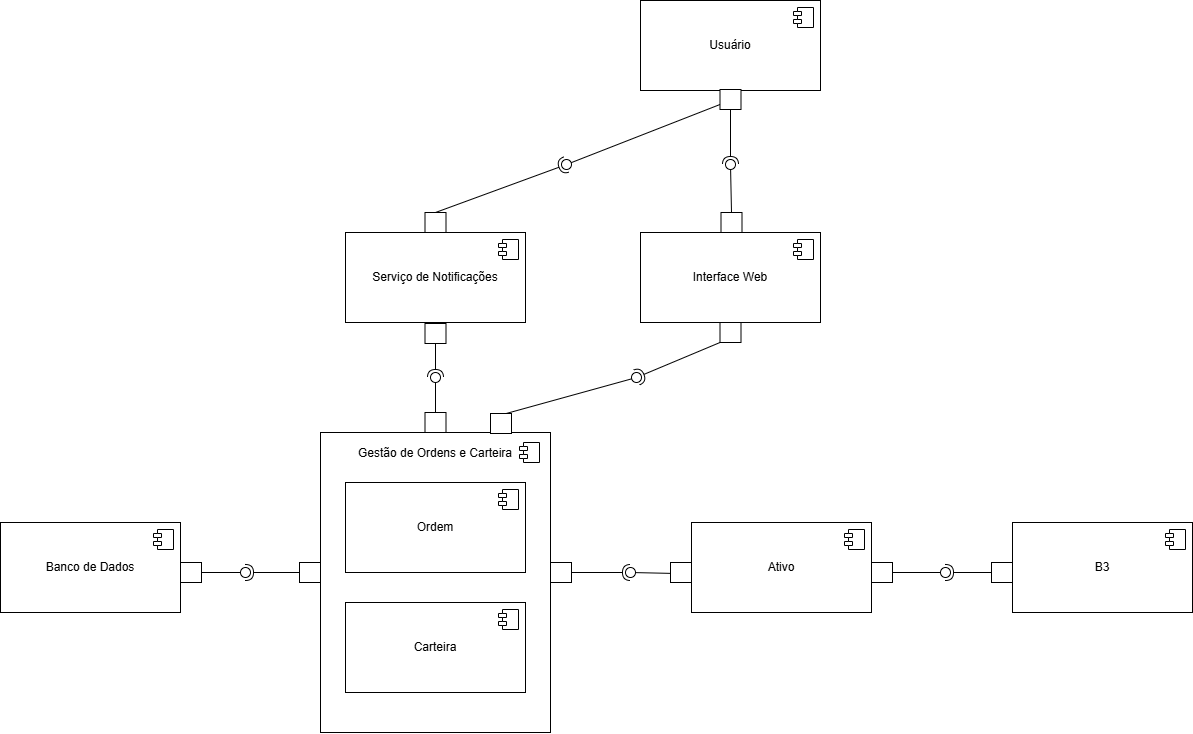

The diagram above was exported from draw.io. Its source (the exported page's mxGraphModel, read from the mxfile embedded in the PNG):
<mxGraphModel dx="2181" dy="1877" grid="1" gridSize="10" guides="1" tooltips="1" connect="1" arrows="1" fold="1" page="1" pageScale="1" pageWidth="827" pageHeight="1169" math="0" shadow="0">
  <root>
    <mxCell id="0" />
    <mxCell id="1" parent="0" />
    <mxCell id="96Xf9nTxw-PXqXzKlRDR-3" value="Ativo" style="html=1;dropTarget=0;whiteSpace=wrap;" vertex="1" parent="1">
      <mxGeometry x="371" y="-51" width="180" height="90" as="geometry" />
    </mxCell>
    <mxCell id="96Xf9nTxw-PXqXzKlRDR-4" value="" style="shape=module;jettyWidth=8;jettyHeight=4;" vertex="1" parent="96Xf9nTxw-PXqXzKlRDR-3">
      <mxGeometry x="1" width="20" height="20" relative="1" as="geometry">
        <mxPoint x="-27" y="7" as="offset" />
      </mxGeometry>
    </mxCell>
    <mxCell id="96Xf9nTxw-PXqXzKlRDR-7" value="Serviço de Notificações" style="html=1;dropTarget=0;whiteSpace=wrap;" vertex="1" parent="1">
      <mxGeometry x="25" y="-341" width="180" height="90" as="geometry" />
    </mxCell>
    <mxCell id="96Xf9nTxw-PXqXzKlRDR-8" value="" style="shape=module;jettyWidth=8;jettyHeight=4;" vertex="1" parent="96Xf9nTxw-PXqXzKlRDR-7">
      <mxGeometry x="1" width="20" height="20" relative="1" as="geometry">
        <mxPoint x="-27" y="7" as="offset" />
      </mxGeometry>
    </mxCell>
    <mxCell id="96Xf9nTxw-PXqXzKlRDR-9" value="Interface Web" style="html=1;dropTarget=0;whiteSpace=wrap;" vertex="1" parent="1">
      <mxGeometry x="320" y="-341" width="180" height="90" as="geometry" />
    </mxCell>
    <mxCell id="96Xf9nTxw-PXqXzKlRDR-10" value="" style="shape=module;jettyWidth=8;jettyHeight=4;" vertex="1" parent="96Xf9nTxw-PXqXzKlRDR-9">
      <mxGeometry x="1" width="20" height="20" relative="1" as="geometry">
        <mxPoint x="-27" y="7" as="offset" />
      </mxGeometry>
    </mxCell>
    <mxCell id="96Xf9nTxw-PXqXzKlRDR-13" value="Banco de Dados" style="html=1;dropTarget=0;whiteSpace=wrap;" vertex="1" parent="1">
      <mxGeometry x="-320" y="-51" width="180" height="90" as="geometry" />
    </mxCell>
    <mxCell id="96Xf9nTxw-PXqXzKlRDR-14" value="" style="shape=module;jettyWidth=8;jettyHeight=4;" vertex="1" parent="96Xf9nTxw-PXqXzKlRDR-13">
      <mxGeometry x="1" width="20" height="20" relative="1" as="geometry">
        <mxPoint x="-27" y="7" as="offset" />
      </mxGeometry>
    </mxCell>
    <mxCell id="96Xf9nTxw-PXqXzKlRDR-15" value="B3" style="html=1;dropTarget=0;whiteSpace=wrap;" vertex="1" parent="1">
      <mxGeometry x="692" y="-51" width="180" height="90" as="geometry" />
    </mxCell>
    <mxCell id="96Xf9nTxw-PXqXzKlRDR-16" value="" style="shape=module;jettyWidth=8;jettyHeight=4;" vertex="1" parent="96Xf9nTxw-PXqXzKlRDR-15">
      <mxGeometry x="1" width="20" height="20" relative="1" as="geometry">
        <mxPoint x="-27" y="7" as="offset" />
      </mxGeometry>
    </mxCell>
    <mxCell id="96Xf9nTxw-PXqXzKlRDR-17" value="Usuário" style="html=1;dropTarget=0;whiteSpace=wrap;" vertex="1" parent="1">
      <mxGeometry x="320" y="-573" width="180" height="90" as="geometry" />
    </mxCell>
    <mxCell id="96Xf9nTxw-PXqXzKlRDR-18" value="" style="shape=module;jettyWidth=8;jettyHeight=4;" vertex="1" parent="96Xf9nTxw-PXqXzKlRDR-17">
      <mxGeometry x="1" width="20" height="20" relative="1" as="geometry">
        <mxPoint x="-27" y="7" as="offset" />
      </mxGeometry>
    </mxCell>
    <mxCell id="NFev9Pwtq5Y26xbel5nM-4" value="Gestão de Ordens e Carteira&lt;div&gt;&lt;br&gt;&lt;/div&gt;&lt;div&gt;&lt;br&gt;&lt;/div&gt;&lt;div&gt;&lt;br&gt;&lt;/div&gt;&lt;div&gt;&lt;br&gt;&lt;/div&gt;&lt;div&gt;&lt;br&gt;&lt;/div&gt;&lt;div&gt;&lt;br&gt;&lt;/div&gt;&lt;div&gt;&lt;br&gt;&lt;/div&gt;&lt;div&gt;&lt;br&gt;&lt;/div&gt;&lt;div&gt;&lt;br&gt;&lt;/div&gt;&lt;div&gt;&lt;br&gt;&lt;/div&gt;&lt;div&gt;&lt;br&gt;&lt;/div&gt;&lt;div&gt;&lt;br&gt;&lt;/div&gt;&lt;div&gt;&lt;br&gt;&lt;/div&gt;&lt;div&gt;&lt;br&gt;&lt;/div&gt;&lt;div&gt;&lt;br&gt;&lt;/div&gt;&lt;div&gt;&lt;br&gt;&lt;/div&gt;&lt;div&gt;&lt;br&gt;&lt;/div&gt;&lt;div&gt;&lt;br&gt;&lt;/div&gt;" style="rounded=0;whiteSpace=wrap;html=1;" vertex="1" parent="1">
      <mxGeometry y="-141" width="230" height="300" as="geometry" />
    </mxCell>
    <mxCell id="96Xf9nTxw-PXqXzKlRDR-1" value="Ordem" style="html=1;dropTarget=0;whiteSpace=wrap;" vertex="1" parent="1">
      <mxGeometry x="25" y="-91" width="180" height="90" as="geometry" />
    </mxCell>
    <mxCell id="96Xf9nTxw-PXqXzKlRDR-2" value="" style="shape=module;jettyWidth=8;jettyHeight=4;" vertex="1" parent="96Xf9nTxw-PXqXzKlRDR-1">
      <mxGeometry x="1" width="20" height="20" relative="1" as="geometry">
        <mxPoint x="-27" y="7" as="offset" />
      </mxGeometry>
    </mxCell>
    <mxCell id="NFev9Pwtq5Y26xbel5nM-2" value="Carteira" style="html=1;dropTarget=0;whiteSpace=wrap;" vertex="1" parent="1">
      <mxGeometry x="25" y="29" width="180" height="90" as="geometry" />
    </mxCell>
    <mxCell id="NFev9Pwtq5Y26xbel5nM-3" value="" style="shape=module;jettyWidth=8;jettyHeight=4;" vertex="1" parent="NFev9Pwtq5Y26xbel5nM-2">
      <mxGeometry x="1" width="20" height="20" relative="1" as="geometry">
        <mxPoint x="-27" y="7" as="offset" />
      </mxGeometry>
    </mxCell>
    <mxCell id="NFev9Pwtq5Y26xbel5nM-6" value="" style="rounded=0;orthogonalLoop=1;jettySize=auto;html=1;endArrow=halfCircle;endFill=0;endSize=6;strokeWidth=1;sketch=0;hachureGap=4;jiggle=2;curveFitting=1;fontFamily=Architects Daughter;fontSource=https%3A%2F%2Ffonts.googleapis.com%2Fcss%3Ffamily%3DArchitects%2BDaughter;exitX=0;exitY=0.5;exitDx=0;exitDy=0;" edge="1" target="NFev9Pwtq5Y26xbel5nM-8" parent="1" source="NFev9Pwtq5Y26xbel5nM-42">
      <mxGeometry relative="1" as="geometry">
        <mxPoint x="-90" y="-71" as="sourcePoint" />
      </mxGeometry>
    </mxCell>
    <mxCell id="NFev9Pwtq5Y26xbel5nM-7" value="" style="rounded=0;orthogonalLoop=1;jettySize=auto;html=1;endArrow=oval;endFill=0;sketch=0;sourcePerimeterSpacing=0;targetPerimeterSpacing=0;endSize=10;hachureGap=4;jiggle=2;curveFitting=1;fontFamily=Architects Daughter;fontSource=https%3A%2F%2Ffonts.googleapis.com%2Fcss%3Ffamily%3DArchitects%2BDaughter;strokeWidth=1;exitX=1;exitY=0.5;exitDx=0;exitDy=0;" edge="1" target="NFev9Pwtq5Y26xbel5nM-8" parent="1" source="NFev9Pwtq5Y26xbel5nM-30">
      <mxGeometry relative="1" as="geometry">
        <mxPoint x="-160" y="-41" as="sourcePoint" />
      </mxGeometry>
    </mxCell>
    <mxCell id="NFev9Pwtq5Y26xbel5nM-8" value="" style="ellipse;whiteSpace=wrap;html=1;align=center;aspect=fixed;fillColor=none;strokeColor=none;resizable=0;perimeter=centerPerimeter;rotatable=0;allowArrows=0;points=[];outlineConnect=1;sketch=1;hachureGap=4;jiggle=2;curveFitting=1;fontFamily=Architects Daughter;fontSource=https%3A%2F%2Ffonts.googleapis.com%2Fcss%3Ffamily%3DArchitects%2BDaughter;strokeWidth=11;" vertex="1" parent="1">
      <mxGeometry x="-80" y="-6" width="10" height="10" as="geometry" />
    </mxCell>
    <mxCell id="NFev9Pwtq5Y26xbel5nM-18" value="" style="ellipse;whiteSpace=wrap;html=1;align=center;aspect=fixed;fillColor=none;strokeColor=none;resizable=0;perimeter=centerPerimeter;rotatable=0;allowArrows=0;points=[];outlineConnect=1;" vertex="1" parent="1">
      <mxGeometry x="225" y="-351" width="10" height="10" as="geometry" />
    </mxCell>
    <mxCell id="NFev9Pwtq5Y26xbel5nM-19" value="" style="rounded=0;whiteSpace=wrap;html=1;" vertex="1" parent="1">
      <mxGeometry x="399.5" y="-484" width="21" height="20" as="geometry" />
    </mxCell>
    <mxCell id="NFev9Pwtq5Y26xbel5nM-22" value="" style="ellipse;whiteSpace=wrap;html=1;align=center;aspect=fixed;fillColor=none;strokeColor=none;resizable=0;perimeter=centerPerimeter;rotatable=0;allowArrows=0;points=[];outlineConnect=1;" vertex="1" parent="1">
      <mxGeometry x="290" y="-434" width="10" height="10" as="geometry" />
    </mxCell>
    <mxCell id="NFev9Pwtq5Y26xbel5nM-23" value="" style="rounded=0;orthogonalLoop=1;jettySize=auto;html=1;endArrow=halfCircle;endFill=0;endSize=6;strokeWidth=1;sketch=0;exitX=0.5;exitY=1;exitDx=0;exitDy=0;" edge="1" target="NFev9Pwtq5Y26xbel5nM-25" parent="1" source="NFev9Pwtq5Y26xbel5nM-19">
      <mxGeometry relative="1" as="geometry">
        <mxPoint x="250" y="-379" as="sourcePoint" />
      </mxGeometry>
    </mxCell>
    <mxCell id="NFev9Pwtq5Y26xbel5nM-24" value="" style="rounded=0;orthogonalLoop=1;jettySize=auto;html=1;endArrow=oval;endFill=0;sketch=0;sourcePerimeterSpacing=0;targetPerimeterSpacing=0;endSize=10;exitX=0.5;exitY=0;exitDx=0;exitDy=0;" edge="1" target="NFev9Pwtq5Y26xbel5nM-25" parent="1" source="NFev9Pwtq5Y26xbel5nM-48">
      <mxGeometry relative="1" as="geometry">
        <mxPoint x="410" y="-375" as="sourcePoint" />
      </mxGeometry>
    </mxCell>
    <mxCell id="NFev9Pwtq5Y26xbel5nM-25" value="" style="ellipse;whiteSpace=wrap;html=1;align=center;aspect=fixed;fillColor=none;strokeColor=none;resizable=0;perimeter=centerPerimeter;rotatable=0;allowArrows=0;points=[];outlineConnect=1;" vertex="1" parent="1">
      <mxGeometry x="405" y="-414" width="10" height="10" as="geometry" />
    </mxCell>
    <mxCell id="NFev9Pwtq5Y26xbel5nM-26" value="" style="rounded=0;whiteSpace=wrap;html=1;" vertex="1" parent="1">
      <mxGeometry x="399.5" y="-251" width="21" height="20" as="geometry" />
    </mxCell>
    <mxCell id="NFev9Pwtq5Y26xbel5nM-27" value="" style="rounded=0;orthogonalLoop=1;jettySize=auto;html=1;endArrow=halfCircle;endFill=0;endSize=6;strokeWidth=1;sketch=0;exitX=0;exitY=1;exitDx=0;exitDy=0;" edge="1" parent="1" source="NFev9Pwtq5Y26xbel5nM-26" target="NFev9Pwtq5Y26xbel5nM-29">
      <mxGeometry relative="1" as="geometry">
        <mxPoint x="250" y="-146" as="sourcePoint" />
      </mxGeometry>
    </mxCell>
    <mxCell id="NFev9Pwtq5Y26xbel5nM-28" value="" style="rounded=0;orthogonalLoop=1;jettySize=auto;html=1;endArrow=oval;endFill=0;sketch=0;sourcePerimeterSpacing=0;targetPerimeterSpacing=0;endSize=10;exitX=0.75;exitY=0;exitDx=0;exitDy=0;" edge="1" parent="1" target="NFev9Pwtq5Y26xbel5nM-29" source="NFev9Pwtq5Y26xbel5nM-54">
      <mxGeometry relative="1" as="geometry">
        <mxPoint x="410" y="-141" as="sourcePoint" />
      </mxGeometry>
    </mxCell>
    <mxCell id="NFev9Pwtq5Y26xbel5nM-29" value="" style="ellipse;whiteSpace=wrap;html=1;align=center;aspect=fixed;fillColor=none;strokeColor=none;resizable=0;perimeter=centerPerimeter;rotatable=0;allowArrows=0;points=[];outlineConnect=1;" vertex="1" parent="1">
      <mxGeometry x="311" y="-201" width="10" height="10" as="geometry" />
    </mxCell>
    <mxCell id="NFev9Pwtq5Y26xbel5nM-30" value="" style="rounded=0;whiteSpace=wrap;html=1;" vertex="1" parent="1">
      <mxGeometry x="-140" y="-11" width="21" height="20" as="geometry" />
    </mxCell>
    <mxCell id="NFev9Pwtq5Y26xbel5nM-33" value="" style="rounded=0;whiteSpace=wrap;html=1;" vertex="1" parent="1">
      <mxGeometry x="230" y="-11" width="21" height="20" as="geometry" />
    </mxCell>
    <mxCell id="NFev9Pwtq5Y26xbel5nM-34" value="" style="rounded=0;orthogonalLoop=1;jettySize=auto;html=1;endArrow=halfCircle;endFill=0;endSize=6;strokeWidth=1;sketch=0;exitX=1;exitY=0.5;exitDx=0;exitDy=0;" edge="1" target="NFev9Pwtq5Y26xbel5nM-36" parent="1" source="NFev9Pwtq5Y26xbel5nM-33">
      <mxGeometry relative="1" as="geometry">
        <mxPoint x="330" y="24" as="sourcePoint" />
      </mxGeometry>
    </mxCell>
    <mxCell id="NFev9Pwtq5Y26xbel5nM-35" value="" style="rounded=0;orthogonalLoop=1;jettySize=auto;html=1;endArrow=oval;endFill=0;sketch=0;sourcePerimeterSpacing=0;targetPerimeterSpacing=0;endSize=10;exitX=-0.012;exitY=0.543;exitDx=0;exitDy=0;exitPerimeter=0;" edge="1" target="NFev9Pwtq5Y26xbel5nM-36" parent="1" source="NFev9Pwtq5Y26xbel5nM-37">
      <mxGeometry relative="1" as="geometry">
        <mxPoint x="290" y="24" as="sourcePoint" />
      </mxGeometry>
    </mxCell>
    <mxCell id="NFev9Pwtq5Y26xbel5nM-36" value="" style="ellipse;whiteSpace=wrap;html=1;align=center;aspect=fixed;fillColor=none;strokeColor=none;resizable=0;perimeter=centerPerimeter;rotatable=0;allowArrows=0;points=[];outlineConnect=1;" vertex="1" parent="1">
      <mxGeometry x="305" y="-6" width="10" height="10" as="geometry" />
    </mxCell>
    <mxCell id="NFev9Pwtq5Y26xbel5nM-37" value="" style="rounded=0;whiteSpace=wrap;html=1;" vertex="1" parent="1">
      <mxGeometry x="350" y="-11" width="21" height="20" as="geometry" />
    </mxCell>
    <mxCell id="NFev9Pwtq5Y26xbel5nM-42" value="" style="rounded=0;whiteSpace=wrap;html=1;" vertex="1" parent="1">
      <mxGeometry x="-21" y="-11" width="21" height="20" as="geometry" />
    </mxCell>
    <mxCell id="NFev9Pwtq5Y26xbel5nM-43" value="" style="rounded=0;whiteSpace=wrap;html=1;" vertex="1" parent="1">
      <mxGeometry x="551" y="-11" width="21" height="20" as="geometry" />
    </mxCell>
    <mxCell id="NFev9Pwtq5Y26xbel5nM-44" value="" style="rounded=0;whiteSpace=wrap;html=1;" vertex="1" parent="1">
      <mxGeometry x="671" y="-11" width="21" height="20" as="geometry" />
    </mxCell>
    <mxCell id="NFev9Pwtq5Y26xbel5nM-48" value="" style="rounded=0;whiteSpace=wrap;html=1;" vertex="1" parent="1">
      <mxGeometry x="400.5" y="-361" width="21" height="20" as="geometry" />
    </mxCell>
    <mxCell id="NFev9Pwtq5Y26xbel5nM-49" value="" style="rounded=0;whiteSpace=wrap;html=1;" vertex="1" parent="1">
      <mxGeometry x="104.5" y="-361" width="21" height="20" as="geometry" />
    </mxCell>
    <mxCell id="NFev9Pwtq5Y26xbel5nM-50" value="" style="rounded=0;whiteSpace=wrap;html=1;" vertex="1" parent="1">
      <mxGeometry x="104.5" y="-250" width="21" height="20" as="geometry" />
    </mxCell>
    <mxCell id="NFev9Pwtq5Y26xbel5nM-51" value="" style="rounded=0;orthogonalLoop=1;jettySize=auto;html=1;endArrow=halfCircle;endFill=0;endSize=6;strokeWidth=1;sketch=0;exitX=0.5;exitY=1;exitDx=0;exitDy=0;" edge="1" target="NFev9Pwtq5Y26xbel5nM-53" parent="1" source="NFev9Pwtq5Y26xbel5nM-50">
      <mxGeometry relative="1" as="geometry">
        <mxPoint x="170" y="-175" as="sourcePoint" />
      </mxGeometry>
    </mxCell>
    <mxCell id="NFev9Pwtq5Y26xbel5nM-52" value="" style="rounded=0;orthogonalLoop=1;jettySize=auto;html=1;endArrow=oval;endFill=0;sketch=0;sourcePerimeterSpacing=0;targetPerimeterSpacing=0;endSize=10;exitX=0.5;exitY=0;exitDx=0;exitDy=0;" edge="1" target="NFev9Pwtq5Y26xbel5nM-53" parent="1" source="NFev9Pwtq5Y26xbel5nM-55">
      <mxGeometry relative="1" as="geometry">
        <mxPoint x="130" y="-175" as="sourcePoint" />
      </mxGeometry>
    </mxCell>
    <mxCell id="NFev9Pwtq5Y26xbel5nM-53" value="" style="ellipse;whiteSpace=wrap;html=1;align=center;aspect=fixed;fillColor=none;strokeColor=none;resizable=0;perimeter=centerPerimeter;rotatable=0;allowArrows=0;points=[];outlineConnect=1;" vertex="1" parent="1">
      <mxGeometry x="110" y="-201" width="10" height="10" as="geometry" />
    </mxCell>
    <mxCell id="NFev9Pwtq5Y26xbel5nM-55" value="" style="rounded=0;whiteSpace=wrap;html=1;" vertex="1" parent="1">
      <mxGeometry x="104.5" y="-161" width="21" height="20" as="geometry" />
    </mxCell>
    <mxCell id="NFev9Pwtq5Y26xbel5nM-54" value="" style="rounded=0;whiteSpace=wrap;html=1;" vertex="1" parent="1">
      <mxGeometry x="170" y="-160" width="21" height="20" as="geometry" />
    </mxCell>
    <mxCell id="NFev9Pwtq5Y26xbel5nM-57" value="" style="rounded=0;orthogonalLoop=1;jettySize=auto;html=1;endArrow=halfCircle;endFill=0;endSize=6;strokeWidth=1;sketch=0;exitX=0.5;exitY=0;exitDx=0;exitDy=0;" edge="1" target="NFev9Pwtq5Y26xbel5nM-59" parent="1" source="NFev9Pwtq5Y26xbel5nM-49">
      <mxGeometry relative="1" as="geometry">
        <mxPoint x="260" y="-425" as="sourcePoint" />
      </mxGeometry>
    </mxCell>
    <mxCell id="NFev9Pwtq5Y26xbel5nM-58" value="" style="rounded=0;orthogonalLoop=1;jettySize=auto;html=1;endArrow=oval;endFill=0;sketch=0;sourcePerimeterSpacing=0;targetPerimeterSpacing=0;endSize=10;exitX=0;exitY=0.75;exitDx=0;exitDy=0;" edge="1" target="NFev9Pwtq5Y26xbel5nM-59" parent="1" source="NFev9Pwtq5Y26xbel5nM-19">
      <mxGeometry relative="1" as="geometry">
        <mxPoint x="220" y="-425" as="sourcePoint" />
      </mxGeometry>
    </mxCell>
    <mxCell id="NFev9Pwtq5Y26xbel5nM-59" value="" style="ellipse;whiteSpace=wrap;html=1;align=center;aspect=fixed;fillColor=none;strokeColor=none;resizable=0;perimeter=centerPerimeter;rotatable=0;allowArrows=0;points=[];outlineConnect=1;" vertex="1" parent="1">
      <mxGeometry x="241" y="-414" width="10" height="10" as="geometry" />
    </mxCell>
    <mxCell id="NFev9Pwtq5Y26xbel5nM-60" value="" style="rounded=0;orthogonalLoop=1;jettySize=auto;html=1;endArrow=halfCircle;endFill=0;endSize=6;strokeWidth=1;sketch=0;exitX=0;exitY=0.5;exitDx=0;exitDy=0;" edge="1" target="NFev9Pwtq5Y26xbel5nM-62" parent="1" source="NFev9Pwtq5Y26xbel5nM-44">
      <mxGeometry relative="1" as="geometry">
        <mxPoint x="341" y="-215" as="sourcePoint" />
      </mxGeometry>
    </mxCell>
    <mxCell id="NFev9Pwtq5Y26xbel5nM-61" value="" style="rounded=0;orthogonalLoop=1;jettySize=auto;html=1;endArrow=oval;endFill=0;sketch=0;sourcePerimeterSpacing=0;targetPerimeterSpacing=0;endSize=10;exitX=1;exitY=0.5;exitDx=0;exitDy=0;" edge="1" target="NFev9Pwtq5Y26xbel5nM-62" parent="1" source="NFev9Pwtq5Y26xbel5nM-43">
      <mxGeometry relative="1" as="geometry">
        <mxPoint x="301" y="-215" as="sourcePoint" />
      </mxGeometry>
    </mxCell>
    <mxCell id="NFev9Pwtq5Y26xbel5nM-62" value="" style="ellipse;whiteSpace=wrap;html=1;align=center;aspect=fixed;fillColor=none;strokeColor=none;resizable=0;perimeter=centerPerimeter;rotatable=0;allowArrows=0;points=[];outlineConnect=1;" vertex="1" parent="1">
      <mxGeometry x="620" y="-6" width="10" height="10" as="geometry" />
    </mxCell>
    <mxCell id="PVmpwFW5OmYp6Cu3Srts-1" value="" style="shape=module;jettyWidth=8;jettyHeight=4;" vertex="1" parent="1">
      <mxGeometry x="199" y="-131.0000000000001" width="20" height="20" as="geometry" />
    </mxCell>
  </root>
</mxGraphModel>